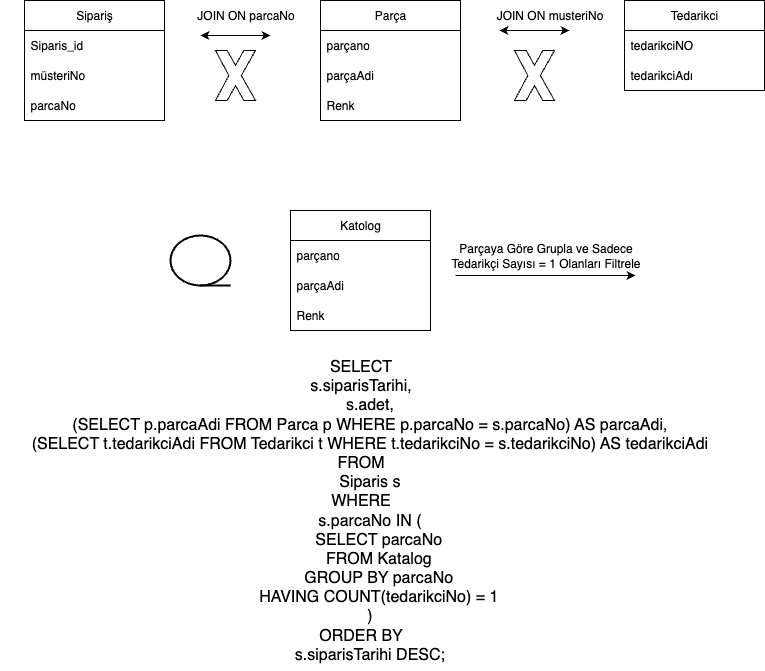

The diagram above was exported from draw.io. Its source (the exported page's mxGraphModel, read from the mxfile embedded in the PNG):
<mxGraphModel dx="920" dy="664" grid="1" gridSize="10" guides="1" tooltips="1" connect="1" arrows="1" fold="1" page="1" pageScale="1" pageWidth="827" pageHeight="1169" background="light-dark(#FFFFFF,#121212)" math="0" shadow="0">
  <root>
    <mxCell id="0" />
    <mxCell id="1" parent="0" />
    <mxCell id="bESRHG_IMF4SzPlpQsA6-12" value="Parça" style="swimlane;fontStyle=0;childLayout=stackLayout;horizontal=1;startSize=30;horizontalStack=0;resizeParent=1;resizeParentMax=0;resizeLast=0;collapsible=1;marginBottom=0;whiteSpace=wrap;html=1;" vertex="1" parent="1">
      <mxGeometry x="340" y="90" width="140" height="120" as="geometry" />
    </mxCell>
    <mxCell id="bESRHG_IMF4SzPlpQsA6-13" value="parçano" style="text;strokeColor=none;fillColor=none;align=left;verticalAlign=middle;spacingLeft=4;spacingRight=4;overflow=hidden;points=[[0,0.5],[1,0.5]];portConstraint=eastwest;rotatable=0;whiteSpace=wrap;html=1;" vertex="1" parent="bESRHG_IMF4SzPlpQsA6-12">
      <mxGeometry y="30" width="140" height="30" as="geometry" />
    </mxCell>
    <mxCell id="bESRHG_IMF4SzPlpQsA6-14" value="parçaAdi&lt;span style=&quot;white-space: pre;&quot;&gt;&#09;&lt;/span&gt;" style="text;strokeColor=none;fillColor=none;align=left;verticalAlign=middle;spacingLeft=4;spacingRight=4;overflow=hidden;points=[[0,0.5],[1,0.5]];portConstraint=eastwest;rotatable=0;whiteSpace=wrap;html=1;" vertex="1" parent="bESRHG_IMF4SzPlpQsA6-12">
      <mxGeometry y="60" width="140" height="30" as="geometry" />
    </mxCell>
    <mxCell id="bESRHG_IMF4SzPlpQsA6-15" value="Renk" style="text;strokeColor=none;fillColor=none;align=left;verticalAlign=middle;spacingLeft=4;spacingRight=4;overflow=hidden;points=[[0,0.5],[1,0.5]];portConstraint=eastwest;rotatable=0;whiteSpace=wrap;html=1;" vertex="1" parent="bESRHG_IMF4SzPlpQsA6-12">
      <mxGeometry y="90" width="140" height="30" as="geometry" />
    </mxCell>
    <mxCell id="bESRHG_IMF4SzPlpQsA6-16" value="Sipariş" style="swimlane;fontStyle=0;childLayout=stackLayout;horizontal=1;startSize=30;horizontalStack=0;resizeParent=1;resizeParentMax=0;resizeLast=0;collapsible=1;marginBottom=0;whiteSpace=wrap;html=1;" vertex="1" parent="1">
      <mxGeometry x="44" y="90" width="140" height="120" as="geometry" />
    </mxCell>
    <mxCell id="bESRHG_IMF4SzPlpQsA6-17" value="Siparis_id" style="text;strokeColor=none;fillColor=none;align=left;verticalAlign=middle;spacingLeft=4;spacingRight=4;overflow=hidden;points=[[0,0.5],[1,0.5]];portConstraint=eastwest;rotatable=0;whiteSpace=wrap;html=1;" vertex="1" parent="bESRHG_IMF4SzPlpQsA6-16">
      <mxGeometry y="30" width="140" height="30" as="geometry" />
    </mxCell>
    <mxCell id="bESRHG_IMF4SzPlpQsA6-18" value="müsteriNo&lt;span style=&quot;white-space: pre;&quot;&gt;&#09;&lt;/span&gt;" style="text;strokeColor=none;fillColor=none;align=left;verticalAlign=middle;spacingLeft=4;spacingRight=4;overflow=hidden;points=[[0,0.5],[1,0.5]];portConstraint=eastwest;rotatable=0;whiteSpace=wrap;html=1;" vertex="1" parent="bESRHG_IMF4SzPlpQsA6-16">
      <mxGeometry y="60" width="140" height="30" as="geometry" />
    </mxCell>
    <mxCell id="bESRHG_IMF4SzPlpQsA6-19" value="parcaNo" style="text;strokeColor=none;fillColor=none;align=left;verticalAlign=middle;spacingLeft=4;spacingRight=4;overflow=hidden;points=[[0,0.5],[1,0.5]];portConstraint=eastwest;rotatable=0;whiteSpace=wrap;html=1;" vertex="1" parent="bESRHG_IMF4SzPlpQsA6-16">
      <mxGeometry y="90" width="140" height="30" as="geometry" />
    </mxCell>
    <mxCell id="bESRHG_IMF4SzPlpQsA6-27" value="" style="endArrow=classic;html=1;rounded=0;" edge="1" parent="1">
      <mxGeometry width="50" height="50" relative="1" as="geometry">
        <mxPoint x="475" y="365" as="sourcePoint" />
        <mxPoint x="655" y="365" as="targetPoint" />
      </mxGeometry>
    </mxCell>
    <mxCell id="bESRHG_IMF4SzPlpQsA6-28" value="Parçaya Göre Grupla ve Sadece &lt;br&gt;Tedarikçi Sayısı = 1 Olanları Filtrele" style="text;html=1;align=center;verticalAlign=middle;resizable=0;points=[];autosize=1;strokeColor=none;fillColor=none;" vertex="1" parent="1">
      <mxGeometry x="460" y="325" width="210" height="40" as="geometry" />
    </mxCell>
    <mxCell id="bESRHG_IMF4SzPlpQsA6-29" value="" style="verticalLabelPosition=bottom;verticalAlign=top;html=1;shape=mxgraph.basic.x" vertex="1" parent="1">
      <mxGeometry x="235" y="140" width="40" height="50" as="geometry" />
    </mxCell>
    <mxCell id="bESRHG_IMF4SzPlpQsA6-31" value="" style="endArrow=classic;startArrow=classic;html=1;rounded=0;" edge="1" parent="1">
      <mxGeometry width="50" height="50" relative="1" as="geometry">
        <mxPoint x="220" y="125" as="sourcePoint" />
        <mxPoint x="290" y="125" as="targetPoint" />
      </mxGeometry>
    </mxCell>
    <mxCell id="bESRHG_IMF4SzPlpQsA6-32" value="JOIN ON parcaNo" style="text;html=1;align=center;verticalAlign=middle;resizable=0;points=[];autosize=1;strokeColor=none;fillColor=none;" vertex="1" parent="1">
      <mxGeometry x="205" y="90" width="120" height="30" as="geometry" />
    </mxCell>
    <mxCell id="bESRHG_IMF4SzPlpQsA6-34" value="Katolog" style="swimlane;fontStyle=0;childLayout=stackLayout;horizontal=1;startSize=30;horizontalStack=0;resizeParent=1;resizeParentMax=0;resizeLast=0;collapsible=1;marginBottom=0;whiteSpace=wrap;html=1;" vertex="1" parent="1">
      <mxGeometry x="310" y="300" width="140" height="120" as="geometry" />
    </mxCell>
    <mxCell id="bESRHG_IMF4SzPlpQsA6-35" value="parçano" style="text;strokeColor=none;fillColor=none;align=left;verticalAlign=middle;spacingLeft=4;spacingRight=4;overflow=hidden;points=[[0,0.5],[1,0.5]];portConstraint=eastwest;rotatable=0;whiteSpace=wrap;html=1;" vertex="1" parent="bESRHG_IMF4SzPlpQsA6-34">
      <mxGeometry y="30" width="140" height="30" as="geometry" />
    </mxCell>
    <mxCell id="bESRHG_IMF4SzPlpQsA6-36" value="parçaAdi&lt;span style=&quot;white-space: pre;&quot;&gt;&#09;&lt;/span&gt;" style="text;strokeColor=none;fillColor=none;align=left;verticalAlign=middle;spacingLeft=4;spacingRight=4;overflow=hidden;points=[[0,0.5],[1,0.5]];portConstraint=eastwest;rotatable=0;whiteSpace=wrap;html=1;" vertex="1" parent="bESRHG_IMF4SzPlpQsA6-34">
      <mxGeometry y="60" width="140" height="30" as="geometry" />
    </mxCell>
    <mxCell id="bESRHG_IMF4SzPlpQsA6-37" value="Renk" style="text;strokeColor=none;fillColor=none;align=left;verticalAlign=middle;spacingLeft=4;spacingRight=4;overflow=hidden;points=[[0,0.5],[1,0.5]];portConstraint=eastwest;rotatable=0;whiteSpace=wrap;html=1;" vertex="1" parent="bESRHG_IMF4SzPlpQsA6-34">
      <mxGeometry y="90" width="140" height="30" as="geometry" />
    </mxCell>
    <mxCell id="bESRHG_IMF4SzPlpQsA6-38" value="Tedarikci" style="swimlane;fontStyle=0;childLayout=stackLayout;horizontal=1;startSize=30;horizontalStack=0;resizeParent=1;resizeParentMax=0;resizeLast=0;collapsible=1;marginBottom=0;whiteSpace=wrap;html=1;" vertex="1" parent="1">
      <mxGeometry x="644" y="90" width="140" height="90" as="geometry" />
    </mxCell>
    <mxCell id="bESRHG_IMF4SzPlpQsA6-39" value="tedarikciNO" style="text;strokeColor=none;fillColor=none;align=left;verticalAlign=middle;spacingLeft=4;spacingRight=4;overflow=hidden;points=[[0,0.5],[1,0.5]];portConstraint=eastwest;rotatable=0;whiteSpace=wrap;html=1;" vertex="1" parent="bESRHG_IMF4SzPlpQsA6-38">
      <mxGeometry y="30" width="140" height="30" as="geometry" />
    </mxCell>
    <mxCell id="bESRHG_IMF4SzPlpQsA6-40" value="tedarikciAdı" style="text;strokeColor=none;fillColor=none;align=left;verticalAlign=middle;spacingLeft=4;spacingRight=4;overflow=hidden;points=[[0,0.5],[1,0.5]];portConstraint=eastwest;rotatable=0;whiteSpace=wrap;html=1;" vertex="1" parent="bESRHG_IMF4SzPlpQsA6-38">
      <mxGeometry y="60" width="140" height="30" as="geometry" />
    </mxCell>
    <mxCell id="bESRHG_IMF4SzPlpQsA6-42" value="" style="verticalLabelPosition=bottom;verticalAlign=top;html=1;shape=mxgraph.basic.x" vertex="1" parent="1">
      <mxGeometry x="534" y="140" width="40" height="50" as="geometry" />
    </mxCell>
    <mxCell id="bESRHG_IMF4SzPlpQsA6-43" value="" style="endArrow=classic;startArrow=classic;html=1;rounded=0;" edge="1" parent="1">
      <mxGeometry width="50" height="50" relative="1" as="geometry">
        <mxPoint x="519" y="120" as="sourcePoint" />
        <mxPoint x="589" y="120" as="targetPoint" />
      </mxGeometry>
    </mxCell>
    <mxCell id="bESRHG_IMF4SzPlpQsA6-45" value="JOIN ON musteriNo" style="text;html=1;align=center;verticalAlign=middle;resizable=0;points=[];autosize=1;strokeColor=none;fillColor=none;" vertex="1" parent="1">
      <mxGeometry x="504" y="90" width="130" height="30" as="geometry" />
    </mxCell>
    <mxCell id="bESRHG_IMF4SzPlpQsA6-46" value="" style="strokeWidth=2;html=1;shape=mxgraph.flowchart.sequential_data;whiteSpace=wrap;" vertex="1" parent="1">
      <mxGeometry x="190" y="325" width="60" height="50" as="geometry" />
    </mxCell>
    <mxCell id="bESRHG_IMF4SzPlpQsA6-47" value="&lt;div&gt;SELECT&lt;/div&gt;&lt;div&gt;s.siparisTarihi,&lt;/div&gt;&lt;div&gt;&amp;nbsp; &amp;nbsp; s.adet,&lt;/div&gt;&lt;div&gt;&amp;nbsp; &amp;nbsp; (SELECT p.parcaAdi FROM Parca p WHERE p.parcaNo = s.parcaNo) AS parcaAdi,&lt;/div&gt;&lt;div&gt;&amp;nbsp; &amp;nbsp; (SELECT t.tedarikciAdi FROM Tedarikci t WHERE t.tedarikciNo = s.tedarikciNo) AS tedarikciAdi&lt;/div&gt;&lt;div&gt;FROM&lt;/div&gt;&lt;div&gt;&amp;nbsp; &amp;nbsp; Siparis s&lt;/div&gt;&lt;div&gt;WHERE&lt;/div&gt;&lt;div&gt;&amp;nbsp; &amp;nbsp; s.parcaNo IN (&lt;/div&gt;&lt;div&gt;&amp;nbsp; &amp;nbsp; &amp;nbsp; &amp;nbsp; SELECT parcaNo&lt;/div&gt;&lt;div&gt;&amp;nbsp; &amp;nbsp; &amp;nbsp; &amp;nbsp; FROM Katalog&lt;/div&gt;&lt;div&gt;&amp;nbsp; &amp;nbsp; &amp;nbsp; &amp;nbsp; GROUP BY parcaNo&lt;/div&gt;&lt;div&gt;&amp;nbsp; &amp;nbsp; &amp;nbsp; &amp;nbsp; HAVING COUNT(tedarikciNo) = 1&lt;/div&gt;&lt;div&gt;&amp;nbsp; &amp;nbsp; )&lt;/div&gt;&lt;div&gt;ORDER BY&lt;/div&gt;&lt;div&gt;&amp;nbsp; &amp;nbsp; s.siparisTarihi DESC;&lt;/div&gt;" style="text;html=1;align=center;verticalAlign=middle;resizable=0;points=[];autosize=1;strokeColor=none;fillColor=none;fontSize=16;" vertex="1" parent="1">
      <mxGeometry x="20" y="440" width="720" height="320" as="geometry" />
    </mxCell>
  </root>
</mxGraphModel>